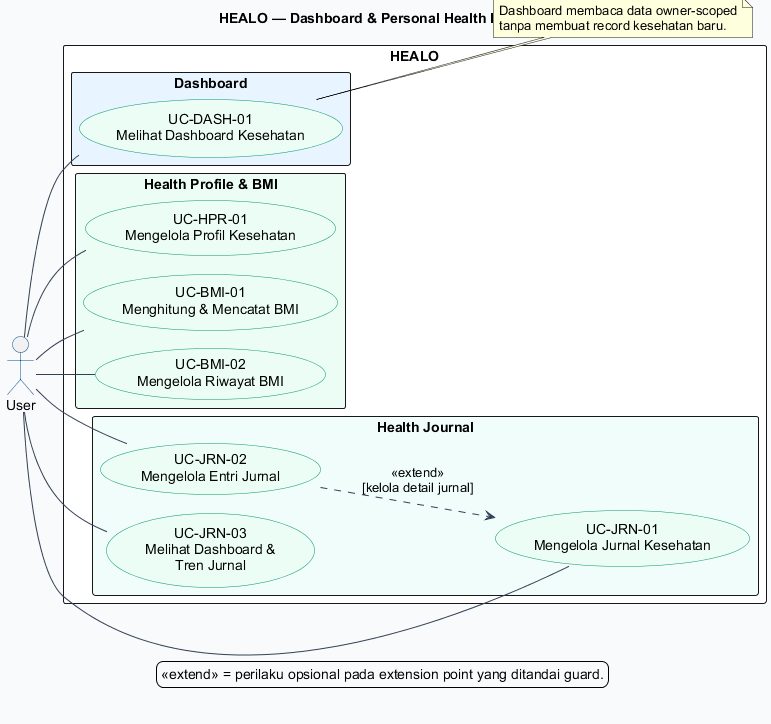

The diagram above was rendered by PlantUML. Its source (embedded in the PNG):
@startuml
!pragma layout smetana
title HEALO — Dashboard & Personal Health Records
left to right direction
skinparam backgroundColor #F8FAFC
skinparam shadowing false
skinparam packageStyle rectangle
skinparam defaultFontName Arial
skinparam ArrowColor #334155
skinparam ActorBorderColor #0F4C81
skinparam UsecaseBorderColor #059669
skinparam UsecaseBackgroundColor #ECFDF5

actor User as USER

rectangle "HEALO" #FFFFFF {
  package "Dashboard" #E8F4FF {
    usecase "UC-DASH-01\nMelihat Dashboard Kesehatan" as DASH01
  }
  package "Health Profile & BMI" #ECFDF5 {
    usecase "UC-HPR-01\nMengelola Profil Kesehatan" as HPR01
    usecase "UC-BMI-01\nMenghitung & Mencatat BMI" as BMI01
    usecase "UC-BMI-02\nMengelola Riwayat BMI" as BMI02
  }
  package "Health Journal" #F0FDFA {
    usecase "UC-JRN-01\nMengelola Jurnal Kesehatan" as JRN01
    usecase "UC-JRN-02\nMengelola Entri Jurnal" as JRN02
    usecase "UC-JRN-03\nMelihat Dashboard &\nTren Jurnal" as JRN03
  }
}

USER -- DASH01
USER -- HPR01
USER -- BMI01
USER -- BMI02
USER -- JRN01
USER -- JRN02
USER -- JRN03

JRN02 ..> JRN01 : <<extend>>\n[kelola detail jurnal]

note right of DASH01
  Dashboard membaca data owner-scoped
  tanpa membuat record kesehatan baru.
end note

legend bottom
  <<extend>> = perilaku opsional pada extension point yang ditandai guard.
endlegend
@enduml